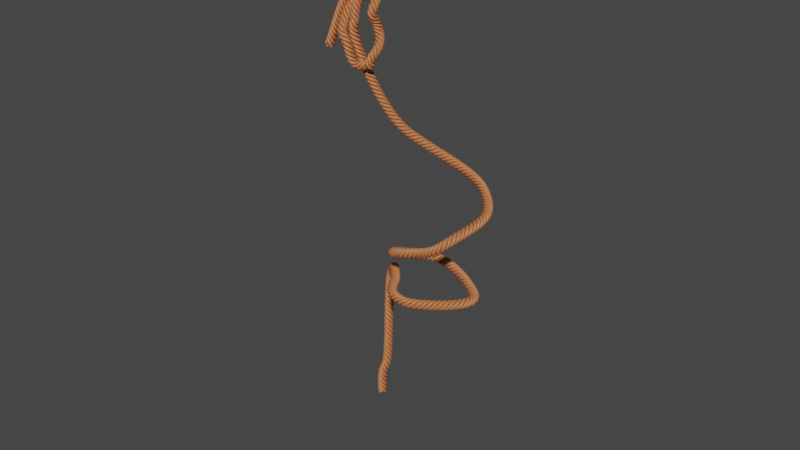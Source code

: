 # Source: ropeLadder.blend  (saved by Blender 2.92.15; exported with 4.5.12 LTS)
import bpy
from mathutils import Matrix  # noqa: F401  (used for matrix-valued properties, if any)

bpy.ops.wm.read_factory_settings(use_empty=True)
scene = bpy.context.scene
scene.name = 'Scene'

# ---- collections
col_collection = bpy.data.collections.new('Collection'); scene.collection.children.link(col_collection)

# ---- materials (node trees are filled in below, after node groups)
mat_material_007 = bpy.data.materials.new('Material.007')
mat_material_007.use_transparent_shadow = False

# ---- material node trees
mat_material_007.use_nodes = True; mat_material_007.node_tree.nodes.clear()
_N = mat_material_007.node_tree.nodes; _L = mat_material_007.node_tree.links
n0 = _N.new('ShaderNodeBsdfPrincipled'); n0.name = 'Principled BSDF'; n0.location = (10, 300)
n0.distribution = 'GGX'
n0.subsurface_method = 'BURLEY'
n0.inputs[0].default_value = (0.5071, 0.1665, 0.05967, 1.0)
n0.inputs[3].default_value = 1.45
n0.inputs[27].default_value = (0.0, 0.0, 0.0, 1.0)
n0.inputs[28].default_value = 1.0
n1 = _N.new('ShaderNodeOutputMaterial'); n1.name = 'Material Output'; n1.location = (300, 300)
_L.new(n0.outputs[0], n1.inputs[0])
n1.is_active_output = True

# ---- world
world_world = bpy.data.worlds.new('World'); scene.world = world_world
world_world.use_nodes = True; world_world.node_tree.nodes.clear()
_N = world_world.node_tree.nodes; _L = world_world.node_tree.links
n0 = _N.new('ShaderNodeOutputWorld'); n0.name = 'World Output'; n0.location = (300, 300)
n1 = _N.new('ShaderNodeBackground'); n1.name = 'Background'; n1.location = (10, 300)
n1.inputs[0].default_value = (0.05088, 0.05088, 0.05088, 1.0)
_L.new(n1.outputs[0], n0.inputs[0])
n0.is_active_output = True
world_world.color = (0.05088, 0.05088, 0.05088)
world_world.use_sun_shadow = False
world_world.sun_shadow_jitter_overblur = 0.0

# ---- meshes
me_circle_001 = bpy.data.meshes.new('Circle.001')
me_circle_001.from_pydata([(4.371e-08, 1.0, 1.0), (-5.248e-08, 0.8049, 0.9808), (-1.467e-07, 0.6173, 0.9239), (-2.352e-07, 0.4444, 0.8315), (-3.147e-07, 0.2929, 0.7071), (-3.821e-07, 0.1685, 0.5556), (-4.348e-07, 0.07612, 0.3827), (-4.708e-07, 0.01921, 0.1951), (-4.888e-07, 0.0, 7.55e-08), (-4.879e-07, 0.01921, -0.1951), (-4.683e-07, 0.07612, -0.3827), (-4.307e-07, 0.1685, -0.5556), (-3.765e-07, 0.2929, -0.7071), (-3.079e-07, 0.4444, -0.8315), (-2.274e-07, 0.6173, -0.9239), (-1.382e-07, 0.8049, -0.9808), (-4.371e-08, 1.0, -1.0), (5.248e-08, 1.195, -0.9808), (1.467e-07, 1.383, -0.9239), (2.352e-07, 1.556, -0.8315), (3.147e-07, 1.707, -0.7071), (3.821e-07, 1.831, -0.5556), (4.348e-07, 1.924, -0.3827), (4.708e-07, 1.981, -0.1951), (4.888e-07, 2.0, 9.656e-07), (4.879e-07, 1.981, 0.1951), (4.683e-07, 1.924, 0.3827), (4.307e-07, 1.831, 0.5556), (3.765e-07, 1.707, 0.7071), (3.079e-07, 1.556, 0.8315), (2.274e-07, 1.383, 0.9239), (1.382e-07, 1.195, 0.9808), (1.0, -1.192e-07, 1.0), (0.8049, 0.0, 0.9808), (0.6173, -1.192e-07, 0.9239), (0.4444, 0.0, 0.8315), (0.2929, 0.0, 0.7071), (0.1685, 0.0, 0.5556), (0.07612, 0.0, 0.3827), (0.01921, 0.0, 0.1951), (-1.192e-08, 0.0, 7.55e-08), (0.01921, 0.0, -0.1951), (0.07612, 0.0, -0.3827), (0.1685, 5.96e-08, -0.5556), (0.2929, 5.96e-08, -0.7071), (0.4444, 0.0, -0.8315), (0.6173, 5.96e-08, -0.9239), (0.8049, 0.0, -0.9808), (1.0, 5.96e-08, -1.0), (1.195, 0.0, -0.9808), (1.383, 5.96e-08, -0.9239), (1.556, 0.0, -0.8315), (1.707, 0.0, -0.7071), (1.831, 0.0, -0.5556), (1.924, 0.0, -0.3827), (1.981, 0.0, -0.1951), (2.0, 0.0, 9.656e-07), (1.981, 0.0, 0.1951), (1.924, 0.0, 0.3827), (1.831, -1.192e-07, 0.5556), (1.707, 0.0, 0.7071), (1.556, 0.0, 0.8315), (1.383, -1.192e-07, 0.9239), (1.195, 0.0, 0.9808), (-4.371e-08, -1.0, 1.0), (-3.434e-08, -0.8049, 0.9808), (-2.366e-08, -0.6173, 0.9239), (-1.206e-08, -0.4444, 0.8315), (0.0, -0.2929, 0.7071), (1.206e-08, -0.1685, 0.5556), (2.366e-08, -0.07612, 0.3827), (3.434e-08, -0.01921, 0.1951), (4.371e-08, 0.0, 7.55e-08), (5.14e-08, -0.01921, -0.1951), (5.711e-08, -0.07612, -0.3827), (6.063e-08, -0.1685, -0.5556), (6.182e-08, -0.2929, -0.7071), (6.063e-08, -0.4444, -0.8315), (5.711e-08, -0.6173, -0.9239), (5.14e-08, -0.8049, -0.9808), (4.371e-08, -1.0, -1.0), (3.434e-08, -1.195, -0.9808), (2.366e-08, -1.383, -0.9239), (1.206e-08, -1.556, -0.8315), (-1.137e-13, -1.707, -0.7071), (-1.206e-08, -1.831, -0.5556), (-2.366e-08, -1.924, -0.3827), (-3.434e-08, -1.981, -0.1951), (-4.371e-08, -2.0, 9.656e-07), (-5.14e-08, -1.981, 0.1951), (-5.711e-08, -1.924, 0.3827), (-6.063e-08, -1.831, 0.5556), (-6.182e-08, -1.707, 0.7071), (-6.063e-08, -1.556, 0.8315), (-5.711e-08, -1.383, 0.9239), (-5.14e-08, -1.195, 0.9808), (-1.0, 0.0, 1.0), (-0.8049, 5.96e-08, 0.9808), (-0.6173, 0.0, 0.9239), (-0.4444, -1.192e-07, 0.8315), (-0.2929, -2.384e-07, 0.7071), (-0.1685, -2.384e-07, 0.5556), (-0.07612, -3.576e-07, 0.3827), (-0.01921, -3.576e-07, 0.1951), (-1.193e-08, -3.576e-07, 7.55e-08), (-0.01921, -3.576e-07, -0.1951), (-0.07612, -3.576e-07, -0.3827), (-0.1685, -2.384e-07, -0.5556), (-0.2929, -2.384e-07, -0.7071), (-0.4444, -2.384e-07, -0.8315), (-0.6173, -1.192e-07, -0.9239), (-0.8049, -1.192e-07, -0.9808), (-1.0, 0.0, -1.0), (-1.195, 0.0, -0.9808), (-1.383, 5.96e-08, -0.9239), (-1.556, 1.788e-07, -0.8315), (-1.707, 2.384e-07, -0.7071), (-1.831, 2.98e-07, -0.5556), (-1.924, 3.576e-07, -0.3827), (-1.981, 3.576e-07, -0.1951), (-2.0, 3.576e-07, 9.656e-07), (-1.981, 3.576e-07, 0.1951), (-1.924, 3.576e-07, 0.3827), (-1.831, 2.98e-07, 0.5556), (-1.707, 2.384e-07, 0.7071), (-1.556, 2.98e-07, 0.8315), (-1.383, 1.788e-07, 0.9239), (-1.195, 1.192e-07, 0.9808)], [(1, 0), (2, 1), (3, 2), (4, 3), (5, 4), (6, 5), (7, 6), (8, 7), (9, 8), (10, 9), (11, 10), (12, 11), (13, 12), (14, 13), (15, 14), (16, 15), (17, 16), (18, 17), (19, 18), (20, 19), (21, 20), (22, 21), (23, 22), (24, 23), (25, 24), (26, 25), (27, 26), (28, 27), (29, 28), (30, 29), (31, 30), (0, 31), (33, 32), (34, 33), (35, 34), (36, 35), (37, 36), (38, 37), (39, 38), (40, 39), (41, 40), (42, 41), (43, 42), (44, 43), (45, 44), (46, 45), (47, 46), (48, 47), (49, 48), (50, 49), (51, 50), (52, 51), (53, 52), (54, 53), (55, 54), (56, 55), (57, 56), (58, 57), (59, 58), (60, 59), (61, 60), (62, 61), (63, 62), (32, 63), (65, 64), (66, 65), (67, 66), (68, 67), (69, 68), (70, 69), (71, 70), (72, 71), (73, 72), (74, 73), (75, 74), (76, 75), (77, 76), (78, 77), (79, 78), (80, 79), (81, 80), (82, 81), (83, 82), (84, 83), (85, 84), (86, 85), (87, 86), (88, 87), (89, 88), (90, 89), (91, 90), (92, 91), (93, 92), (94, 93), (95, 94), (64, 95), (97, 96), (98, 97), (99, 98), (100, 99), (101, 100), (102, 101), (103, 102), (104, 103), (105, 104), (106, 105), (107, 106), (108, 107), (109, 108), (110, 109), (111, 110), (112, 111), (113, 112), (114, 113), (115, 114), (116, 115), (117, 116), (118, 117), (119, 118), (120, 119), (121, 120), (122, 121), (123, 122), (124, 123), (125, 124), (126, 125), (127, 126), (96, 127)], [])
me_circle_001.materials.append(mat_material_007)
me_circle_001.use_remesh_fix_poles = True
me_circle_001.use_remesh_preserve_attributes = False
me_circle_001.use_mirror_vertex_groups = False
me_circle_001.update()

# ---- curves / text
cu_beziercurve_001 = bpy.data.curves.new('BezierCurve.001', 'CURVE')
cu_beziercurve_001.dimensions = '3D'
_sp = cu_beziercurve_001.splines.new('BEZIER'); _sp.bezier_points.add(22)
_sp.bezier_points.foreach_set('co', [5.702, 1.033, 6.73, 4.651, 0.4328, 3.929, 3.748, -0.06993, 3.435, 3.287, 0.446, 4.74, 3.009, 0.7313, 6.288, 3.611, 0.7751, 6.9, 4.336, 1.217, 5.541, 4.768, -1.614, 1.523, 4.488, 0.09803, 1.103, 3.979, 0.575, 2.552, 4.112, 0.6759, 4.893, 4.039, 0.5723, 6.214, 1.609, -0.02002, 9.797, -2.496, -0.006755, 11.35, -3.537, 2.979, 11.91, -1.55, 3.952, 13.05, -0.8093, 1.482, 14.43, -3.757, 2.225, 15.04, -1.859, 4.485, 15.03, -0.2306, 3.18, 14.98, 1.153, 1.755, 15.79, 0.9806, 2.448, 20.4, 0.02045, 2.784, 26.02])
_sp.bezier_points.foreach_set('handle_left', [5.53, 1.683, 6.649, 4.935, 0.8271, 4.407, 4.249, 0.2516, 3.112, 3.172, 0.8827, 4.235, 2.743, 0.4077, 5.756, 3.0, 0.4929, 6.82, 3.898, 1.154, 6.054, 4.393, -2.108, 2.05, 4.912, -0.5191, 0.7472, 4.031, 0.8438, 1.59, 4.263, 0.4719, 3.89, 4.296, 0.8367, 5.092, 2.763, 0.3058, 9.129, -1.45, -0.8412, 11.05, -3.875, 1.684, 11.61, -2.85, 3.63, 12.74, 0.08829, 2.442, 14.04, -3.545, 1.919, 15.04, -2.228, 4.445, 15.04, -0.4811, 3.445, 15.06, 0.9025, 1.939, 15.58, 0.8365, 2.29, 20.09, -0.1236, 2.626, 25.71])
_sp.bezier_points.foreach_set('handle_right', [5.881, 0.3539, 6.813, 4.351, 0.01734, 3.425, 3.226, -0.4055, 3.773, 3.466, -0.2329, 5.525, 3.287, 1.069, 6.844, 4.248, 1.07, 6.984, 4.794, 1.283, 5.006, 4.966, -1.355, 1.247, 4.281, 0.3988, 1.277, 3.888, 0.1035, 4.239, 4.071, 0.7309, 5.164, 3.822, 0.3483, 7.164, 0.1957, -0.419, 10.61, -3.644, 0.9089, 11.69, -3.166, 4.4, 12.24, -0.1248, 4.305, 13.38, -1.569, 0.6688, 14.77, -4.413, 3.174, 15.03, -0.7128, 4.609, 14.98, 0.5458, 2.359, 14.75, 1.929, 1.186, 16.42, 1.427, 2.937, 21.34, 0.4669, 3.274, 26.96])
for _p, _l, _r in zip(_sp.bezier_points, ['ALIGNED', 'ALIGNED', 'ALIGNED', 'ALIGNED', 'ALIGNED', 'ALIGNED', 'ALIGNED', 'ALIGNED', 'ALIGNED', 'ALIGNED', 'ALIGNED', 'ALIGNED', 'ALIGNED', 'ALIGNED', 'ALIGNED', 'ALIGNED', 'ALIGNED', 'ALIGNED', 'ALIGNED', 'ALIGNED', 'ALIGNED', 'ALIGNED', 'ALIGNED'], ['ALIGNED', 'ALIGNED', 'ALIGNED', 'ALIGNED', 'ALIGNED', 'ALIGNED', 'ALIGNED', 'ALIGNED', 'ALIGNED', 'ALIGNED', 'ALIGNED', 'ALIGNED', 'ALIGNED', 'ALIGNED', 'ALIGNED', 'ALIGNED', 'ALIGNED', 'ALIGNED', 'ALIGNED', 'ALIGNED', 'ALIGNED', 'ALIGNED', 'ALIGNED']): _p.handle_left_type = _l; _p.handle_right_type = _r
_sp.order_u = 0
_sp.order_v = 0
cu_beziercurve_001.use_path = True
cu_beziercurve_001.use_path_clamp = True
cu_beziercurve_001.fill_mode = 'FULL'

# ---- objects
ob_beziercurve = bpy.data.objects.new('BezierCurve', cu_beziercurve_001)
ob_circle_003 = bpy.data.objects.new('Circle.003', me_circle_001)

# ---- transforms, parenting, visibility, modifiers, constraints
ob_beziercurve.location = (-1.052, 3.542, 13.33)
ob_beziercurve.scale = (-0.1939, -0.1939, -0.1939)
ob_beziercurve.lineart.crease_threshold = 0.0
ob_circle_003.location = (-1.052, 3.542, 13.23)
ob_circle_003.scale = (-0.02121, -0.02121, -0.02121)
ob_circle_003.lineart.crease_threshold = 0.0
_m = ob_circle_003.modifiers.new('Screw', 'SCREW')
_m.iterations = 68
_m.screw_offset = 8.0
_m = ob_circle_003.modifiers.new('Curve', 'CURVE')
_m.object = ob_beziercurve
_m.deform_axis = 'POS_Z'

# ---- collection membership
col_collection.objects.link(ob_beziercurve)
col_collection.objects.link(ob_circle_003)

# ---- scene / render settings (as saved in the file)
scene.frame_start = 1; scene.frame_end = 250; scene.frame_set(1)
scene.render.engine = 'BLENDER_EEVEE_NEXT'
scene.cycles.use_denoising = False
scene.cycles.samples = 128
scene.cycles.sampling_pattern = 'TABULATED_SOBOL'
scene.cycles.use_adaptive_sampling = False
scene.cycles.use_light_tree = False
scene.view_settings.view_transform = 'Filmic'
bpy.context.view_layer.update()

# ---- added for rendering (the .blend has no active camera and no usable light): camera, sun
cam_auto = bpy.data.cameras.new('AutoCamera')
cam_auto.lens = 50.0
cam_auto.sensor_width = 36.0
cam_auto.clip_end = 1000.0
ob_auto_camera = bpy.data.objects.new('AutoCamera', cam_auto)
scene.collection.objects.link(ob_auto_camera)
ob_auto_camera.location = (4.20451, -3.27023, 15.0596)
ob_auto_camera.rotation_euler = (1.09748, -7.21219e-08, 0.694738)
scene.camera = ob_auto_camera
light_auto_sun = bpy.data.lights.new('AutoSun', 'SUN')
light_auto_sun.energy = 3.0
light_auto_sun.angle = 0.0523599
ob_auto_sun = bpy.data.objects.new('AutoSun', light_auto_sun)
scene.collection.objects.link(ob_auto_sun)
ob_auto_sun.rotation_euler = (0.872665, 0.174533, 0.523599)
bpy.context.view_layer.update()
